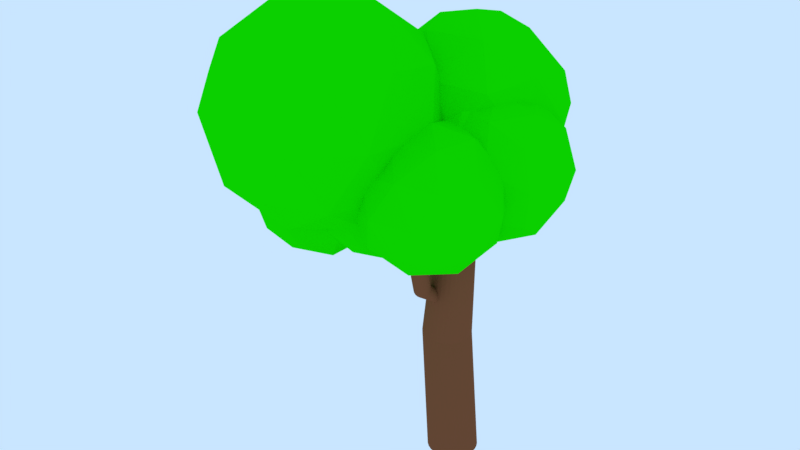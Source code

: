 # Source: three.blend  (saved by Blender 3.0.42; exported with 4.5.12 LTS)
import bpy
from mathutils import Matrix  # noqa: F401  (used for matrix-valued properties, if any)

bpy.ops.wm.read_factory_settings(use_empty=True)
scene = bpy.context.scene
scene.name = 'Scene'

# ---- collections
col_collection_1 = bpy.data.collections.new('Collection 1'); scene.collection.children.link(col_collection_1)

# ---- materials (node trees are filled in below, after node groups)
mat_folhas = bpy.data.materials.new('folhas')
mat_folhas.alpha_threshold = 0.0
mat_folhas.use_transparent_shadow = False
mat_folhas.diffuse_color = (0.005719, 0.8, 0.0, 1.0)
mat_folhas.roughness = 0.5
mat_folhas.specular_intensity = 0.01969
mat_trunk = bpy.data.materials.new('trunk')
mat_trunk.alpha_threshold = 0.0
mat_trunk.use_transparent_shadow = False
mat_trunk.diffuse_color = (0.2079, 0.07658, 0.0343, 1.0)
mat_trunk.roughness = 0.5
mat_trunk.specular_intensity = 0.02756

# ---- material node trees

# ---- world
world_world = bpy.data.worlds.new('World'); scene.world = world_world
world_world.color = (0.5853, 0.7879, 1.0)
world_world.use_sun_shadow = False
world_world.sun_shadow_jitter_overblur = 0.0

# ---- meshes
me_circle = bpy.data.meshes.new('Circle')
me_circle.from_pydata([(-9.03e-08, 0.2551, 0.0), (-0.04976, 0.2502, 0.0), (-0.09762, 0.2357, 0.0), (-0.1417, 0.2121, 0.0), (-0.1804, 0.1804, 0.0), (-0.2121, 0.1417, 0.0), (-0.2357, 0.09762, 0.0), (-0.2502, 0.04976, 0.0), (-0.2551, 2.355e-07, 0.0), (-0.2502, -0.04976, 0.0), (-0.2357, -0.09762, 0.0), (-0.2121, -0.1417, 0.0), (-0.1804, -0.1804, 0.0), (-0.1417, -0.2121, 0.0), (-0.09762, -0.2357, 0.0), (-0.04976, -0.2502, 0.0), (-7.179e-09, -0.2551, 0.0), (0.04976, -0.2502, 0.0), (0.09762, -0.2357, 0.0), (0.1417, -0.2121, 0.0), (0.1804, -0.1804, 0.0), (0.2121, -0.1417, 0.0), (0.2357, -0.09762, 0.0), (0.2502, -0.04976, 0.0), (0.2551, 4.625e-07, 0.0), (0.2502, 0.04976, 0.0), (0.2357, 0.09762, 0.0), (0.2121, 0.1417, 0.0), (0.1804, 0.1804, 0.0), (0.1417, 0.2121, 0.0), (0.09762, 0.2357, 0.0), (0.04976, 0.2502, 0.0), (-9.671e-08, 0.1839, 2.797), (-0.03588, 0.1804, 2.797), (-0.07038, 0.1699, 2.797), (-0.1022, 0.1529, 2.797), (-0.13, 0.13, 2.797), (-0.1529, 0.1022, 2.797), (-0.1699, 0.07038, 2.797), (-0.1804, 0.03588, 2.797), (-0.1839, 2.515e-07, 2.797), (-0.1804, -0.03588, 2.797), (-0.1699, -0.07038, 2.797), (-0.1529, -0.1022, 2.797), (-0.13, -0.13, 2.797), (-0.1022, -0.1529, 2.797), (-0.07038, -0.1699, 2.797), (-0.03588, -0.1804, 2.797), (-3.678e-08, -0.1839, 2.797), (0.03588, -0.1804, 2.797), (0.07038, -0.1699, 2.797), (0.1022, -0.1529, 2.797), (0.13, -0.13, 2.797), (0.1529, -0.1022, 2.797), (0.1699, -0.07038, 2.797), (0.1804, -0.03588, 2.797), (0.1839, 4.152e-07, 2.797), (0.1804, 0.03588, 2.797), (0.1699, 0.07038, 2.797), (0.1529, 0.1022, 2.797), (0.13, 0.13, 2.797), (0.1022, 0.1529, 2.797), (0.07038, 0.1699, 2.797), (0.03588, 0.1804, 2.797), (-0.3604, -0.06474, 1.265), (-0.3297, -0.1022, 1.265), (0.08705, 0.1206, 1.265), (0.073, 0.1669, 1.265), (-0.2923, -0.1329, 1.265), (0.05018, 0.2096, 1.265), (-0.2496, -0.1557, 1.265), (-0.1551, 0.3193, 1.265), (-0.2033, 0.3146, 1.265), (0.01948, 0.247, 1.265), (-0.2033, -0.1697, 1.265), (-0.2496, 0.3006, 1.265), (-0.01794, 0.2777, 1.265), (-0.1551, -0.1745, 1.265), (-0.2923, 0.2777, 1.265), (-0.06063, 0.3006, 1.265), (-0.1069, -0.1697, 1.265), (-0.3297, 0.247, 1.265), (-0.1069, 0.3146, 1.265), (-0.06062, -0.1557, 1.265), (-0.3604, 0.2096, 1.265), (-0.01794, -0.1329, 1.265), (-0.3832, 0.1669, 1.265), (0.01948, -0.1022, 1.265), (-0.3973, 0.1206, 1.265), (0.05018, -0.06474, 1.265), (-0.402, 0.07244, 1.265), (0.073, -0.02205, 1.265), (-0.3973, 0.02427, 1.265), (0.08705, 0.02427, 1.265), (-0.3832, -0.02205, 1.265), (0.0918, 0.07244, 1.265), (-0.1619, 0.08134, 1.574), (-0.1544, 0.07328, 1.578), (-0.05351, 0.1213, 1.553), (-0.05691, 0.1313, 1.548), (-0.1454, 0.06666, 1.581), (-0.06244, 0.1405, 1.543), (-0.135, 0.06174, 1.584), (-0.1122, 0.1641, 1.531), (-0.1238, 0.1631, 1.532), (-0.06987, 0.1485, 1.539), (-0.1238, 0.05871, 1.585), (-0.135, 0.1601, 1.533), (-0.07894, 0.1552, 1.536), (-0.1122, 0.05769, 1.586), (-0.1454, 0.1552, 1.536), (-0.08927, 0.1601, 1.533), (-0.1005, 0.05871, 1.585), (-0.1544, 0.1485, 1.539), (-0.1005, 0.1631, 1.532), (-0.08927, 0.06174, 1.584), (-0.1619, 0.1405, 1.543), (-0.07894, 0.06666, 1.581), (-0.1674, 0.1313, 1.548), (-0.06987, 0.07328, 1.578), (-0.1708, 0.1213, 1.553), (-0.06244, 0.08134, 1.574), (-0.1719, 0.1109, 1.559), (-0.05691, 0.09054, 1.569), (-0.1708, 0.1005, 1.564), (-0.05351, 0.1005, 1.564), (-0.1674, 0.09054, 1.569), (-0.05236, 0.1109, 1.559), (-0.6921, 0.4159, 1.888), (-0.6832, 0.4063, 1.893), (-0.5624, 0.4637, 1.863), (-0.5665, 0.4757, 1.857), (-0.6724, 0.3983, 1.897), (-0.5731, 0.4867, 1.852), (-0.66, 0.3925, 1.9), (-0.6326, 0.515, 1.837), (-0.6466, 0.5138, 1.838), (-0.582, 0.4964, 1.847), (-0.6466, 0.3888, 1.902), (-0.66, 0.5102, 1.84), (-0.5928, 0.5043, 1.843), (-0.6326, 0.3876, 1.902), (-0.6724, 0.5043, 1.843), (-0.6052, 0.5102, 1.84), (-0.6186, 0.3888, 1.902), (-0.6832, 0.4964, 1.847), (-0.6186, 0.5138, 1.838), (-0.6052, 0.3925, 1.9), (-0.6921, 0.4867, 1.852), (-0.5928, 0.3983, 1.897), (-0.6988, 0.4757, 1.857), (-0.582, 0.4063, 1.893), (-0.7028, 0.4637, 1.863), (-0.5731, 0.4159, 1.888), (-0.7042, 0.4513, 1.87), (-0.5665, 0.4269, 1.882), (-0.7028, 0.4389, 1.876), (-0.5624, 0.4389, 1.876), (-0.6988, 0.4269, 1.882), (-0.561, 0.4513, 1.87), (-0.9004, 0.3183, 2.648), (-0.8898, 0.3068, 2.654), (-0.7451, 0.3756, 2.618), (-0.75, 0.3899, 2.611), (-0.8768, 0.2973, 2.658), (-0.7579, 0.4031, 2.604), (-0.862, 0.2902, 2.662), (-0.8292, 0.437, 2.587), (-0.8459, 0.4355, 2.588), (-0.7686, 0.4146, 2.598), (-0.8459, 0.2859, 2.664), (-0.862, 0.4312, 2.59), (-0.7816, 0.4241, 2.593), (-0.8292, 0.2844, 2.665), (-0.8768, 0.4241, 2.593), (-0.7964, 0.4312, 2.59), (-0.8125, 0.2859, 2.664), (-0.8898, 0.4146, 2.598), (-0.8125, 0.4355, 2.588), (-0.7964, 0.2902, 2.662), (-0.9004, 0.4031, 2.604), (-0.7816, 0.2973, 2.658), (-0.9084, 0.3899, 2.611), (-0.7686, 0.3068, 2.654), (-0.9132, 0.3756, 2.618), (-0.7579, 0.3183, 2.648), (-0.9149, 0.3607, 2.626), (-0.75, 0.3315, 2.641), (-0.9132, 0.3458, 2.634), (-0.7451, 0.3458, 2.634), (-0.9084, 0.3315, 2.641), (-0.7435, 0.3607, 2.626), (-0.1295, 0.07815, 1.544), (-0.1228, 0.07733, 1.54), (-0.08372, 0.1383, 1.564), (-0.08882, 0.1416, 1.569), (-0.1158, 0.0778, 1.537), (-0.09482, 0.1437, 1.573), (-0.1085, 0.07954, 1.534), (-0.1295, 0.1353, 1.585), (-0.1355, 0.1303, 1.584), (-0.1015, 0.1445, 1.577), (-0.1015, 0.08249, 1.533), (-0.1406, 0.1246, 1.583), (-0.1086, 0.144, 1.58), (-0.0948, 0.08653, 1.532), (-0.1446, 0.1183, 1.58), (-0.1158, 0.1423, 1.583), (-0.0888, 0.09151, 1.533), (-0.1474, 0.1118, 1.577), (-0.1228, 0.1393, 1.584), (-0.0837, 0.09723, 1.534), (-0.1488, 0.1052, 1.573), (-0.07969, 0.1035, 1.537), (-0.1488, 0.09888, 1.569), (-0.07694, 0.11, 1.54), (-0.1474, 0.09299, 1.564), (-0.07553, 0.1166, 1.544), (-0.1446, 0.08779, 1.559), (-0.07553, 0.1229, 1.549), (-0.1406, 0.08348, 1.553), (-0.07694, 0.1288, 1.553), (-0.1355, 0.08023, 1.549), (-0.07971, 0.134, 1.559), (-0.2025, -0.3852, 1.872), (-0.1885, -0.3869, 1.863), (-0.1064, -0.2589, 1.913), (-0.1172, -0.252, 1.923), (-0.1737, -0.3859, 1.856), (-0.1297, -0.2477, 1.933), (-0.1585, -0.3823, 1.851), (-0.2026, -0.2653, 1.957), (-0.2151, -0.2757, 1.956), (-0.1437, -0.246, 1.941), (-0.1437, -0.3761, 1.848), (-0.2259, -0.2877, 1.953), (-0.1586, -0.247, 1.948), (-0.1297, -0.3676, 1.847), (-0.2343, -0.3009, 1.948), (-0.1737, -0.2506, 1.953), (-0.1171, -0.3571, 1.848), (-0.24, -0.3146, 1.941), (-0.1886, -0.2568, 1.956), (-0.1064, -0.3451, 1.851), (-0.243, -0.3283, 1.933), (-0.098, -0.332, 1.856), (-0.243, -0.3417, 1.923), (-0.09221, -0.3183, 1.863), (-0.24, -0.354, 1.913), (-0.08927, -0.3045, 1.872), (-0.2342, -0.3649, 1.902), (-0.08927, -0.2912, 1.881), (-0.2258, -0.374, 1.892), (-0.09223, -0.2788, 1.892), (-0.2151, -0.3808, 1.881), (-0.09803, -0.2679, 1.902), (-0.04213, -0.6945, 2.489), (-0.02814, -0.6962, 2.481), (0.05395, -0.5682, 2.53), (0.04324, -0.5614, 2.541), (-0.01329, -0.6952, 2.474), (0.03064, -0.557, 2.55), (0.001854, -0.6916, 2.469), (-0.04217, -0.5746, 2.575), (-0.05476, -0.585, 2.574), (0.01665, -0.5553, 2.559), (0.0167, -0.6854, 2.465), (-0.06546, -0.5971, 2.571), (0.001803, -0.5563, 2.566), (0.03069, -0.6769, 2.464), (-0.07387, -0.6102, 2.566), (-0.01334, -0.5599, 2.571), (0.04328, -0.6665, 2.465), (-0.07966, -0.6239, 2.559), (-0.02819, -0.5661, 2.574), (0.05398, -0.6544, 2.469), (-0.08261, -0.6377, 2.55), (0.06239, -0.6413, 2.474), (-0.0826, -0.651, 2.541), (0.06818, -0.6276, 2.481), (-0.07964, -0.6633, 2.53), (0.07112, -0.6138, 2.489), (-0.07385, -0.6743, 2.52), (0.07112, -0.6005, 2.499), (-0.06543, -0.6833, 2.509), (0.06816, -0.5882, 2.509), (-0.05472, -0.6901, 2.499), (0.06236, -0.5772, 2.52), (-0.6564, -0.2626, 2.112), (-0.1456, -0.6337, 2.502), (-0.8515, -0.8631, 2.502), (-1.288, -0.2626, 2.502), (-0.8515, 0.3378, 2.502), (-0.1456, 0.1085, 2.502), (-0.4613, -0.8631, 3.134), (-1.167, -0.6337, 3.134), (-1.167, 0.1085, 3.134), (-0.4613, 0.3378, 3.134), (-0.02502, -0.2626, 3.134), (-0.6564, -0.2626, 3.524), (-0.7711, -0.6156, 2.217), (-0.3562, -0.4808, 2.217), (-0.4708, -0.8337, 2.447), (-0.05592, -0.2626, 2.447), (-0.3562, -0.0445, 2.217), (-1.027, -0.2626, 2.217), (-1.142, -0.6156, 2.447), (-0.7711, 0.09031, 2.217), (-1.142, 0.09031, 2.447), (-0.4708, 0.3084, 2.447), (0.01496, -0.4808, 2.818), (0.01496, -0.0445, 2.818), (-0.6564, -0.9685, 2.818), (-0.2415, -0.8337, 2.818), (-1.328, -0.4808, 2.818), (-1.071, -0.8337, 2.818), (-1.071, 0.3084, 2.818), (-1.328, -0.0445, 2.818), (-0.2415, 0.3084, 2.818), (-0.6564, 0.4433, 2.818), (-0.1706, -0.6156, 3.189), (-0.8419, -0.8337, 3.189), (-1.257, -0.2626, 3.189), (-0.8419, 0.3084, 3.189), (-0.1706, 0.09031, 3.189), (-0.5417, -0.6156, 3.418), (-0.2853, -0.2626, 3.418), (-0.9566, -0.4808, 3.418), (-0.9566, -0.0445, 3.418), (-0.5417, 0.09031, 3.418), (0.03661, 0.2073, 2.412), (0.5698, 0.5454, 2.803), (0.5229, -0.1954, 2.803), (-0.1961, -0.3796, 2.803), (-0.5935, 0.2472, 2.803), (-0.1201, 0.8189, 2.803), (0.6667, 0.1674, 3.434), (0.1933, -0.4043, 3.434), (-0.4966, -0.1308, 3.434), (-0.4497, 0.61, 3.434), (0.2693, 0.7942, 3.434), (0.03661, 0.2073, 3.824), (0.3224, -0.02938, 2.518), (0.35, 0.406, 2.518), (0.6359, 0.1693, 2.747), (0.2579, 0.7655, 2.747), (-0.05551, 0.5668, 2.518), (-0.1002, -0.1377, 2.518), (0.1857, -0.3744, 2.747), (-0.3337, 0.2308, 2.518), (-0.4705, -0.1142, 2.747), (-0.4259, 0.5903, 2.747), (0.4868, 0.751, 3.118), (0.08125, 0.9118, 3.118), (0.6928, -0.05285, 3.118), (0.7204, 0.3825, 3.118), (-0.008031, -0.4972, 3.118), (0.4146, -0.3889, 3.118), (-0.6472, 0.03206, 3.118), (-0.4136, -0.3364, 3.118), (-0.3414, 0.8035, 3.118), (-0.6196, 0.4674, 3.118), (0.5437, 0.5288, 3.489), (0.4991, -0.1757, 3.489), (-0.1847, -0.3509, 3.489), (-0.5626, 0.2453, 3.489), (-0.1125, 0.789, 3.489), (0.407, 0.1838, 3.719), (0.1734, 0.5523, 3.719), (0.1287, -0.1522, 3.719), (-0.2768, 0.008589, 3.719), (-0.2492, 0.444, 3.719), (-0.3041, 0.6061, 2.515), (0.09133, 1.344, 3.033), (0.5194, 0.458, 3.033), (-0.1905, -0.2228, 3.033), (-1.057, 0.242, 3.033), (-0.8832, 1.21, 3.033), (0.4492, 0.9703, 3.869), (0.275, 0.002228, 3.869), (-0.6995, -0.1312, 3.869), (-1.123, 0.7288, 3.919), (-0.4176, 1.435, 3.869), (-0.3041, 0.6061, 4.386), (0.1799, 0.519, 2.655), (-0.07167, 1.04, 2.655), (0.4124, 0.9525, 2.959), (-0.412, 1.395, 2.959), (-0.6445, 0.9611, 2.655), (-0.2373, 0.1189, 2.655), (0.2467, 0.03179, 2.959), (-0.5056, 0.4867, 3.571), (-0.6801, -0.09514, 2.959), (-1.087, 0.7471, 2.959), (-0.1384, 1.527, 3.451), (-0.7112, 1.448, 3.451), (0.6227, 0.7331, 3.451), (0.3711, 1.254, 3.451), (0.103, -0.2361, 3.451), (0.5203, 0.1641, 3.451), (-0.9793, -0.04131, 3.451), (-0.4698, -0.3145, 3.451), (-1.128, 1.048, 3.451), (-1.231, 0.4792, 3.451), (-0.001225, 1.21, 3.947), (0.4791, 0.4652, 3.943), (-0.1961, -0.1822, 3.943), (-1.021, 0.2598, 3.943), (-0.8548, 1.181, 3.943), (0.1387, 0.8202, 4.247), (-0.3708, 1.093, 4.247), (0.0363, 0.2512, 4.247), (-0.5365, 0.1727, 4.247), (-0.7881, 0.6933, 4.247), (-1.216, 0.1782, 2.245), (-0.6832, 0.5163, 2.635), (-0.7302, -0.2244, 2.635), (-1.449, -0.4087, 2.635), (-1.847, 0.2182, 2.635), (-1.373, 0.7898, 2.635), (-0.5863, 0.1383, 3.266), (-1.06, -0.4334, 3.266), (-1.75, -0.1598, 3.266), (-1.703, 0.5809, 3.266), (-0.9838, 0.7652, 3.266), (-1.216, 0.1782, 3.656), (-0.9306, -0.05844, 2.35), (-0.903, 0.3769, 2.35), (-0.6172, 0.1403, 2.579), (-0.9952, 0.7364, 2.579), (-1.309, 0.5377, 2.35), (-1.353, -0.1667, 2.35), (-1.067, -0.4034, 2.579), (-1.587, 0.2017, 2.35), (-1.724, -0.1433, 2.579), (-1.679, 0.5612, 2.579), (-0.7663, 0.7219, 2.95), (-1.172, 0.8827, 2.95), (-0.5602, -0.08191, 2.95), (-0.5327, 0.3535, 2.95), (-1.261, -0.5262, 2.95), (-0.8385, -0.4179, 2.95), (-1.9, 0.002995, 2.95), (-1.667, -0.3655, 2.95), (-1.594, 0.7744, 2.95), (-1.873, 0.4384, 2.95), (-0.7093, 0.4998, 3.322), (-0.754, -0.2047, 3.322), (-1.438, -0.38, 3.322), (-1.816, 0.2162, 3.322), (-1.366, 0.7599, 3.322), (-0.8461, 0.1548, 3.551), (-1.08, 0.5232, 3.551), (-1.124, -0.1813, 3.551), (-1.53, -0.02047, 3.551), (-1.502, 0.4149, 3.551), (0.07523, 0.3377, 2.275), (0.3933, 0.1066, 2.518), (-0.04627, -0.0362, 2.518), (-0.3179, 0.3377, 2.518), (-0.04627, 0.7117, 2.518), (0.3933, 0.5688, 2.518), (0.1967, -0.0362, 2.911), (-0.2429, 0.1066, 2.911), (-0.2429, 0.5688, 2.911), (0.1967, 0.7117, 2.911), (0.4684, 0.3377, 2.911), (0.07523, 0.3377, 3.154), (0.003815, 0.1179, 2.341), (0.2622, 0.2019, 2.341), (0.1908, -0.0179, 2.483), (0.4492, 0.3377, 2.483), (0.2622, 0.4736, 2.341), (-0.1559, 0.3377, 2.341), (-0.2273, 0.1179, 2.483), (0.003815, 0.5575, 2.341), (-0.2273, 0.5575, 2.483), (0.1908, 0.6934, 2.483), (0.4933, 0.2019, 2.714), (0.4933, 0.4736, 2.714), (0.07523, -0.1018, 2.714), (0.3336, -0.0179, 2.714), (-0.3428, 0.2019, 2.714), (-0.1832, -0.0179, 2.714), (-0.1832, 0.6934, 2.714), (-0.3428, 0.4736, 2.714), (0.3336, 0.6934, 2.714), (0.07523, 0.7773, 2.714), (0.3777, 0.1179, 2.946), (-0.04032, -0.0179, 2.946), (-0.2987, 0.3377, 2.946), (-0.04032, 0.6934, 2.946), (0.3777, 0.5575, 2.946), (0.1466, 0.1179, 3.088), (0.3063, 0.3377, 3.088), (-0.1117, 0.2019, 3.088), (-0.1117, 0.4736, 3.088), (0.1466, 0.5575, 3.088), (-1.025, -0.6781, 2.487), (-0.5468, 0.2133, 3.112), (-0.02937, -0.8572, 3.112), (-0.8876, -1.68, 3.112), (-1.935, -1.118, 3.112), (-1.725, 0.05198, 3.112), (-0.1142, -0.2379, 4.123), (-0.3248, -1.408, 4.123), (-1.503, -1.569, 4.123), (-2.02, -0.4989, 4.123), (-1.162, 0.324, 4.123), (-1.025, -0.6781, 4.748), (-0.4397, -0.7834, 2.655), (-0.7439, -0.1541, 2.655), (-0.1588, -0.2594, 3.023), (-1.155, 0.275, 3.023), (-1.436, -0.249, 2.655), (-0.9442, -1.267, 2.655), (-0.3591, -1.372, 3.023), (-1.56, -0.9368, 2.655), (-1.479, -1.526, 3.023), (-1.972, -0.5077, 3.023), (-0.8246, 0.4349, 3.617), (-1.517, 0.3401, 3.617), (0.09555, -0.5246, 3.617), (-0.2086, 0.1046, 3.617), (-0.5327, -1.696, 3.617), (-0.02824, -1.212, 3.617), (-1.841, -1.461, 3.617), (-1.225, -1.791, 3.617), (-2.021, -0.1437, 3.617), (-2.145, -0.8315, 3.617), (-0.5702, 0.1697, 4.212), (-0.0781, -0.8485, 4.212), (-0.8943, -1.631, 4.212), (-1.891, -1.097, 4.212), (-1.691, 0.01625, 4.212), (-0.4896, -0.4193, 4.579), (-1.106, -0.08905, 4.579), (-0.6134, -1.107, 4.579), (-1.306, -1.202, 4.579), (-1.61, -0.5728, 4.579), (-1.343, -0.3886, 1.979), (-0.8319, -0.7597, 2.369), (-1.538, -0.989, 2.369), (-1.974, -0.3886, 2.369), (-1.538, 0.2119, 2.369), (-0.8319, -0.01747, 2.369), (-1.148, -0.989, 3.001), (-1.854, -0.7597, 3.001), (-1.854, -0.01747, 3.001), (-1.148, 0.2119, 3.001), (-0.7114, -0.3886, 3.001), (-1.343, -0.3886, 3.391), (-1.457, -0.7415, 2.085), (-1.042, -0.6067, 2.085), (-1.157, -0.9596, 2.314), (-0.7423, -0.3886, 2.314), (-1.042, -0.1704, 2.085), (-1.714, -0.3886, 2.085), (-1.829, -0.7415, 2.314), (-1.457, -0.03563, 2.085), (-1.829, -0.03563, 2.314), (-1.157, 0.1825, 2.314), (-0.6714, -0.6067, 2.685), (-0.6714, -0.1704, 2.685), (-1.343, -1.094, 2.685), (-0.9278, -0.9597, 2.685), (-2.014, -0.6067, 2.685), (-1.758, -0.9597, 2.685), (-1.758, 0.1825, 2.685), (-2.014, -0.1704, 2.685), (-0.9278, 0.1825, 2.685), (-1.343, 0.3173, 2.685), (-0.8569, -0.7415, 3.056), (-1.528, -0.9596, 3.056), (-1.943, -0.3886, 3.056), (-1.528, 0.1825, 3.056), (-0.8569, -0.03563, 3.056), (-1.228, -0.7415, 3.286), (-0.9716, -0.3886, 3.286), (-1.643, -0.6067, 3.286), (-1.643, -0.1704, 3.286), (-1.228, -0.03563, 3.286), (0.08227, -0.5224, 2.309), (0.3806, 0.03404, 2.699), (0.7037, -0.6342, 2.699), (0.1679, -1.148, 2.699), (-0.4862, -0.7971, 2.699), (-0.3547, -0.06666, 2.699), (0.6507, -0.2476, 3.33), (0.5192, -0.9781, 3.33), (-0.2161, -1.079, 3.33), (-0.5391, -0.4106, 3.33), (-0.003398, 0.1032, 3.33), (0.08227, -0.5224, 3.721), (0.4475, -0.5881, 2.414), (0.2576, -0.1953, 2.414), (0.6229, -0.261, 2.644), (0.0007945, 0.07254, 2.644), (-0.1746, -0.2545, 2.414), (0.1326, -0.89, 2.414), (0.4979, -0.9558, 2.644), (-0.2518, -0.6839, 2.414), (-0.2015, -1.052, 2.644), (-0.5087, -0.416, 2.644), (0.2073, 0.1724, 3.015), (-0.2249, 0.1132, 3.015), (0.7816, -0.4266, 3.015), (0.5918, -0.03381, 3.015), (0.3895, -1.158, 3.015), (0.7044, -0.856, 3.015), (-0.4272, -1.011, 3.015), (-0.04275, -1.217, 3.015), (-0.5398, -0.1888, 3.015), (-0.6171, -0.6182, 3.015), (0.366, 0.006809, 3.386), (0.6732, -0.6287, 3.386), (0.1637, -1.117, 3.386), (-0.4583, -0.7837, 3.386), (-0.3333, -0.08897, 3.386), (0.4164, -0.3609, 3.615), (0.03191, -0.1547, 3.615), (0.3391, -0.7902, 3.615), (-0.09311, -0.8494, 3.615), (-0.283, -0.4566, 3.615), (0.2727, -0.4986, 3.121), (0.8059, -0.1098, 2.782), (0.759, -0.1067, 3.522), (0.04002, -0.1059, 3.707), (-0.3574, -0.1086, 3.08), (0.116, -0.111, 2.508), (0.9028, 0.5232, 3.157), (0.4294, 0.5256, 3.729), (-0.2605, 0.5244, 3.455), (-0.2136, 0.5213, 2.714), (0.5054, 0.5205, 2.53), (0.2727, 0.9132, 3.115), (0.5585, -0.3922, 3.358), (0.5861, -0.394, 2.922), (0.872, -0.1636, 3.158), (0.494, -0.1662, 2.562), (0.1806, -0.3947, 2.761), (0.1359, -0.3917, 3.466), (0.4218, -0.1613, 3.702), (-0.09765, -0.3933, 3.097), (-0.2344, -0.1624, 3.441), (-0.1898, -0.1654, 2.737), (0.7229, 0.205, 2.575), (0.3174, 0.2043, 2.414), (0.8201, 0.1879, 3.473), (0.9565, 0.2066, 2.943), (0.2281, 0.2103, 3.823), (0.6507, 0.2098, 3.714), (-0.4111, 0.208, 3.294), (-0.1775, 0.2096, 3.662), (-0.1053, 0.2048, 2.522), (-0.3835, 0.2062, 2.858), (0.7798, 0.577, 2.795), (0.7352, 0.58, 3.5), (0.05141, 0.5808, 3.675), (-0.3266, 0.5782, 3.079), (0.1236, 0.5759, 2.535), (0.6431, 0.8079, 3.139), (0.4095, 0.8063, 2.771), (0.3648, 0.8093, 3.475), (-0.04071, 0.8086, 3.314), (-0.01313, 0.8068, 2.879), (-0.9803, -0.5276, 2.953), (-0.4471, -0.1389, 2.614), (-0.4941, -0.1357, 3.354), (-1.213, -0.135, 3.539), (-1.61, -0.1376, 2.912), (-1.137, -0.14, 2.34), (-0.3503, 0.4941, 2.989), (-0.8236, 0.4965, 3.561), (-1.514, 0.4954, 3.287), (-1.467, 0.4922, 2.546), (-0.7477, 0.4914, 2.362), (-0.9803, 0.8841, 2.947), (-0.6945, -0.4212, 3.19), (-0.6669, -0.4231, 2.754), (-0.3811, -0.1927, 2.99), (-0.7591, -0.1952, 2.394), (-1.072, -0.4237, 2.593), (-1.117, -0.4208, 3.298), (-0.8313, -0.1904, 3.534), (-1.351, -0.4223, 2.929), (-1.487, -0.1915, 3.274), (-1.443, -0.1945, 2.569), (-0.5302, 0.1759, 2.407), (-0.9357, 0.1753, 2.246), (-0.3241, 0.1793, 3.211), (-0.2966, 0.1775, 2.775), (-1.025, 0.1812, 3.655), (-0.6024, 0.1808, 3.547), (-1.664, 0.179, 3.126), (-1.431, 0.1805, 3.494), (-1.358, 0.1757, 2.354), (-1.637, 0.1771, 2.69), (-0.4732, 0.548, 2.627), (-0.5179, 0.551, 3.332), (-1.202, 0.5517, 3.507), (-1.58, 0.5492, 2.911), (-1.129, 0.5469, 2.367), (-0.61, 0.7788, 2.971), (-0.8436, 0.7772, 2.603), (-0.8882, 0.7802, 3.307), (-1.294, 0.7795, 3.147), (-1.266, 0.7777, 2.711)], [], [(65, 64, 43, 44), (67, 66, 57, 58), (68, 65, 44, 45), (69, 67, 58, 59), (70, 68, 45, 46), (72, 71, 32, 33), (73, 69, 59, 60), (74, 70, 46, 47), (75, 72, 33, 34), (76, 73, 60, 61), (77, 74, 47, 48), (78, 75, 34, 35), (79, 76, 61, 62), (80, 77, 48, 49), (81, 78, 35, 36), (82, 79, 62, 63), (83, 80, 49, 50), (84, 81, 36, 37), (71, 82, 63, 32), (85, 83, 50, 51), (86, 84, 37, 38), (87, 85, 51, 52), (88, 86, 38, 39), (89, 87, 52, 53), (90, 88, 39, 40), (91, 89, 53, 54), (92, 90, 40, 41), (93, 91, 54, 55), (94, 92, 41, 42), (95, 93, 55, 56), (64, 94, 42, 43), (66, 95, 56, 57), (25, 24, 95, 66), (11, 10, 94, 64), (24, 23, 93, 95), (10, 9, 92, 94), (23, 22, 91, 93), (9, 8, 90, 92), (22, 21, 89, 91), (8, 7, 88, 90), (21, 20, 87, 89), (7, 6, 86, 88), (20, 19, 85, 87), (6, 5, 84, 86), (19, 18, 83, 85), (0, 31, 82, 71), (5, 4, 81, 84), (18, 17, 80, 83), (31, 30, 79, 82), (4, 3, 78, 81), (17, 16, 77, 80), (30, 29, 76, 79), (3, 2, 75, 78), (16, 15, 74, 77), (29, 28, 73, 76), (2, 1, 72, 75), (15, 14, 70, 74), (28, 27, 69, 73), (1, 0, 71, 72), (14, 13, 68, 70), (27, 26, 67, 69), (13, 12, 65, 68), (26, 25, 66, 67), (12, 11, 64, 65), (120, 122, 154, 152), (106, 109, 141, 138), (119, 121, 153, 151), (105, 108, 140, 137), (118, 120, 152, 150), (104, 107, 139, 136), (117, 119, 151, 149), (102, 106, 138, 134), (116, 118, 150, 148), (101, 105, 137, 133), (115, 117, 149, 147), (103, 104, 136, 135), (114, 103, 135, 146), (127, 98, 130, 159), (100, 102, 134, 132), (113, 116, 148, 145), (126, 96, 128, 158), (99, 101, 133, 131), (112, 115, 147, 144), (125, 127, 159, 157), (97, 100, 132, 129), (111, 114, 146, 143), (124, 126, 158, 156), (98, 99, 131, 130), (110, 113, 145, 142), (123, 125, 157, 155), (96, 97, 129, 128), (109, 112, 144, 141), (122, 124, 156, 154), (108, 111, 143, 140), (121, 123, 155, 153), (107, 110, 142, 139), (144, 147, 179, 176), (157, 159, 191, 189), (129, 132, 164, 161), (143, 146, 178, 175), (156, 158, 190, 188), (130, 131, 163, 162), (142, 145, 177, 174), (155, 157, 189, 187), (128, 129, 161, 160), (141, 144, 176, 173), (154, 156, 188, 186), (140, 143, 175, 172), (153, 155, 187, 185), (139, 142, 174, 171), (152, 154, 186, 184), (138, 141, 173, 170), (151, 153, 185, 183), (137, 140, 172, 169), (150, 152, 184, 182), (136, 139, 171, 168), (149, 151, 183, 181), (134, 138, 170, 166), (148, 150, 182, 180), (133, 137, 169, 165), (147, 149, 181, 179), (135, 136, 168, 167), (146, 135, 167, 178), (159, 130, 162, 191), (132, 134, 166, 164), (145, 148, 180, 177), (158, 128, 160, 190), (131, 133, 165, 163), (207, 210, 242, 239), (220, 222, 254, 252), (194, 195, 227, 226), (206, 209, 241, 238), (219, 221, 253, 251), (192, 193, 225, 224), (205, 208, 240, 237), (218, 220, 252, 250), (204, 207, 239, 236), (217, 219, 251, 249), (203, 206, 238, 235), (216, 218, 250, 248), (202, 205, 237, 234), (215, 217, 249, 247), (201, 204, 236, 233), (214, 216, 248, 246), (200, 203, 235, 232), (213, 215, 247, 245), (198, 202, 234, 230), (212, 214, 246, 244), (197, 201, 233, 229), (211, 213, 245, 243), (199, 200, 232, 231), (210, 199, 231, 242), (223, 194, 226, 255), (196, 198, 230, 228), (209, 212, 244, 241), (222, 192, 224, 254), (195, 197, 229, 227), (208, 211, 243, 240), (221, 223, 255, 253), (193, 196, 228, 225), (230, 234, 266, 262), (244, 246, 278, 276), (229, 233, 265, 261), (243, 245, 277, 275), (231, 232, 264, 263), (242, 231, 263, 274), (255, 226, 258, 287), (228, 230, 262, 260), (241, 244, 276, 273), (254, 224, 256, 286), (227, 229, 261, 259), (240, 243, 275, 272), (253, 255, 287, 285), (225, 228, 260, 257), (239, 242, 274, 271), (252, 254, 286, 284), (226, 227, 259, 258), (238, 241, 273, 270), (251, 253, 285, 283), (224, 225, 257, 256), (237, 240, 272, 269), (250, 252, 284, 282), (236, 239, 271, 268), (249, 251, 283, 281), (235, 238, 270, 267), (248, 250, 282, 280), (234, 237, 269, 266), (247, 249, 281, 279), (233, 236, 268, 265), (246, 248, 280, 278), (232, 235, 267, 264), (245, 247, 279, 277), (288, 301, 300), (289, 301, 303), (288, 300, 305), (288, 305, 307), (288, 307, 304), (289, 303, 310), (290, 302, 312), (291, 306, 314), (292, 308, 316), (293, 309, 318), (289, 310, 313), (290, 312, 315), (291, 314, 317), (292, 316, 319), (293, 318, 311), (294, 320, 325), (295, 321, 327), (296, 322, 328), (297, 323, 329), (298, 324, 326), (326, 329, 299), (326, 324, 329), (324, 297, 329), (329, 328, 299), (329, 323, 328), (323, 296, 328), (328, 327, 299), (328, 322, 327), (322, 295, 327), (327, 325, 299), (327, 321, 325), (321, 294, 325), (325, 326, 299), (325, 320, 326), (320, 298, 326), (311, 324, 298), (311, 318, 324), (318, 297, 324), (319, 323, 297), (319, 316, 323), (316, 296, 323), (317, 322, 296), (317, 314, 322), (314, 295, 322), (315, 321, 295), (315, 312, 321), (312, 294, 321), (313, 320, 294), (313, 310, 320), (310, 298, 320), (318, 319, 297), (318, 309, 319), (309, 292, 319), (316, 317, 296), (316, 308, 317), (308, 291, 317), (314, 315, 295), (314, 306, 315), (306, 290, 315), (312, 313, 294), (312, 302, 313), (302, 289, 313), (310, 311, 298), (310, 303, 311), (303, 293, 311), (304, 309, 293), (304, 307, 309), (307, 292, 309), (307, 308, 292), (307, 305, 308), (305, 291, 308), (305, 306, 291), (305, 300, 306), (300, 290, 306), (303, 304, 293), (303, 301, 304), (301, 288, 304), (300, 302, 290), (300, 301, 302), (301, 289, 302), (330, 342, 343), (331, 345, 343), (330, 347, 342), (330, 349, 347), (330, 346, 349), (331, 352, 345), (332, 354, 344), (333, 356, 348), (334, 358, 350), (335, 360, 351), (331, 355, 352), (332, 357, 354), (333, 359, 356), (334, 361, 358), (335, 353, 360), (336, 367, 362), (337, 369, 363), (338, 370, 364), (339, 371, 365), (340, 368, 366), (368, 341, 371), (368, 371, 366), (366, 371, 339), (371, 341, 370), (371, 370, 365), (365, 370, 338), (370, 341, 369), (370, 369, 364), (364, 369, 337), (369, 341, 367), (369, 367, 363), (363, 367, 336), (367, 341, 368), (367, 368, 362), (362, 368, 340), (353, 340, 366), (353, 366, 360), (360, 366, 339), (361, 339, 365), (361, 365, 358), (358, 365, 338), (359, 338, 364), (359, 364, 356), (356, 364, 337), (357, 337, 363), (357, 363, 354), (354, 363, 336), (355, 336, 362), (355, 362, 352), (352, 362, 340), (360, 339, 361), (360, 361, 351), (351, 361, 334), (358, 338, 359), (358, 359, 350), (350, 359, 333), (356, 337, 357), (356, 357, 348), (348, 357, 332), (354, 336, 355), (354, 355, 344), (344, 355, 331), (352, 340, 353), (352, 353, 345), (345, 353, 335), (346, 335, 351), (346, 351, 349), (349, 351, 334), (349, 334, 350), (349, 350, 347), (347, 350, 333), (347, 333, 348), (347, 348, 342), (342, 348, 332), (345, 335, 346), (345, 346, 343), (343, 346, 330), (342, 332, 344), (342, 344, 343), (343, 344, 331), (372, 385, 384), (373, 385, 387), (372, 384, 389), (372, 389, 391), (372, 391, 388), (373, 387, 394), (374, 386, 396), (375, 390, 398), (376, 392, 400), (377, 393, 402), (373, 394, 397), (374, 396, 399), (375, 398, 401), (376, 400, 403), (377, 402, 395), (378, 404, 409), (379, 405, 411), (380, 406, 412), (381, 407, 413), (382, 408, 410), (410, 413, 383), (410, 408, 413), (408, 381, 413), (413, 412, 383), (413, 407, 412), (407, 380, 412), (412, 411, 383), (412, 406, 411), (406, 379, 411), (411, 409, 383), (411, 405, 409), (405, 378, 409), (409, 410, 383), (409, 404, 410), (404, 382, 410), (395, 408, 382), (395, 402, 408), (402, 381, 408), (403, 407, 381), (403, 400, 407), (400, 380, 407), (401, 406, 380), (401, 398, 406), (398, 379, 406), (399, 405, 379), (399, 396, 405), (396, 378, 405), (397, 404, 378), (397, 394, 404), (394, 382, 404), (402, 403, 381), (402, 393, 403), (393, 376, 403), (400, 401, 380), (400, 392, 401), (392, 375, 401), (398, 399, 379), (398, 390, 399), (390, 374, 399), (396, 397, 378), (396, 386, 397), (386, 373, 397), (394, 395, 382), (394, 387, 395), (387, 377, 395), (388, 393, 377), (388, 391, 393), (391, 376, 393), (391, 392, 376), (391, 389, 392), (389, 375, 392), (389, 390, 375), (389, 384, 390), (384, 374, 390), (387, 388, 377), (387, 385, 388), (385, 372, 388), (384, 386, 374), (384, 385, 386), (385, 373, 386), (414, 426, 427), (415, 429, 427), (414, 431, 426), (414, 433, 431), (414, 430, 433), (415, 436, 429), (416, 438, 428), (417, 440, 432), (418, 442, 434), (419, 444, 435), (415, 439, 436), (416, 441, 438), (417, 443, 440), (418, 445, 442), (419, 437, 444), (420, 451, 446), (421, 453, 447), (422, 454, 448), (423, 455, 449), (424, 452, 450), (452, 425, 455), (452, 455, 450), (450, 455, 423), (455, 425, 454), (455, 454, 449), (449, 454, 422), (454, 425, 453), (454, 453, 448), (448, 453, 421), (453, 425, 451), (453, 451, 447), (447, 451, 420), (451, 425, 452), (451, 452, 446), (446, 452, 424), (437, 424, 450), (437, 450, 444), (444, 450, 423), (445, 423, 449), (445, 449, 442), (442, 449, 422), (443, 422, 448), (443, 448, 440), (440, 448, 421), (441, 421, 447), (441, 447, 438), (438, 447, 420), (439, 420, 446), (439, 446, 436), (436, 446, 424), (444, 423, 445), (444, 445, 435), (435, 445, 418), (442, 422, 443), (442, 443, 434), (434, 443, 417), (440, 421, 441), (440, 441, 432), (432, 441, 416), (438, 420, 439), (438, 439, 428), (428, 439, 415), (436, 424, 437), (436, 437, 429), (429, 437, 419), (430, 419, 435), (430, 435, 433), (433, 435, 418), (433, 418, 434), (433, 434, 431), (431, 434, 417), (431, 417, 432), (431, 432, 426), (426, 432, 416), (429, 419, 430), (429, 430, 427), (427, 430, 414), (426, 416, 428), (426, 428, 427), (427, 428, 415), (456, 469, 468), (457, 469, 471), (456, 468, 473), (456, 473, 475), (456, 475, 472), (457, 471, 478), (458, 470, 480), (459, 474, 482), (460, 476, 484), (461, 477, 486), (457, 478, 481), (458, 480, 483), (459, 482, 485), (460, 484, 487), (461, 486, 479), (462, 488, 493), (463, 489, 495), (464, 490, 496), (465, 491, 497), (466, 492, 494), (494, 497, 467), (494, 492, 497), (492, 465, 497), (497, 496, 467), (497, 491, 496), (491, 464, 496), (496, 495, 467), (496, 490, 495), (490, 463, 495), (495, 493, 467), (495, 489, 493), (489, 462, 493), (493, 494, 467), (493, 488, 494), (488, 466, 494), (479, 492, 466), (479, 486, 492), (486, 465, 492), (487, 491, 465), (487, 484, 491), (484, 464, 491), (485, 490, 464), (485, 482, 490), (482, 463, 490), (483, 489, 463), (483, 480, 489), (480, 462, 489), (481, 488, 462), (481, 478, 488), (478, 466, 488), (486, 487, 465), (486, 477, 487), (477, 460, 487), (484, 485, 464), (484, 476, 485), (476, 459, 485), (482, 483, 463), (482, 474, 483), (474, 458, 483), (480, 481, 462), (480, 470, 481), (470, 457, 481), (478, 479, 466), (478, 471, 479), (471, 461, 479), (472, 477, 461), (472, 475, 477), (475, 460, 477), (475, 476, 460), (475, 473, 476), (473, 459, 476), (473, 474, 459), (473, 468, 474), (468, 458, 474), (471, 472, 461), (471, 469, 472), (469, 456, 472), (468, 470, 458), (468, 469, 470), (469, 457, 470), (498, 511, 510), (499, 511, 513), (498, 510, 515), (498, 515, 517), (498, 517, 514), (499, 513, 520), (500, 512, 522), (501, 516, 524), (502, 518, 526), (503, 519, 528), (499, 520, 523), (500, 522, 525), (501, 524, 527), (502, 526, 529), (503, 528, 521), (504, 530, 535), (505, 531, 537), (506, 532, 538), (507, 533, 539), (508, 534, 536), (536, 539, 509), (536, 534, 539), (534, 507, 539), (539, 538, 509), (539, 533, 538), (533, 506, 538), (538, 537, 509), (538, 532, 537), (532, 505, 537), (537, 535, 509), (537, 531, 535), (531, 504, 535), (535, 536, 509), (535, 530, 536), (530, 508, 536), (521, 534, 508), (521, 528, 534), (528, 507, 534), (529, 533, 507), (529, 526, 533), (526, 506, 533), (527, 532, 506), (527, 524, 532), (524, 505, 532), (525, 531, 505), (525, 522, 531), (522, 504, 531), (523, 530, 504), (523, 520, 530), (520, 508, 530), (528, 529, 507), (528, 519, 529), (519, 502, 529), (526, 527, 506), (526, 518, 527), (518, 501, 527), (524, 525, 505), (524, 516, 525), (516, 500, 525), (522, 523, 504), (522, 512, 523), (512, 499, 523), (520, 521, 508), (520, 513, 521), (513, 503, 521), (514, 519, 503), (514, 517, 519), (517, 502, 519), (517, 518, 502), (517, 515, 518), (515, 501, 518), (515, 516, 501), (515, 510, 516), (510, 500, 516), (513, 514, 503), (513, 511, 514), (511, 498, 514), (510, 512, 500), (510, 511, 512), (511, 499, 512), (540, 553, 552), (541, 553, 555), (540, 552, 557), (540, 557, 559), (540, 559, 556), (541, 555, 562), (542, 554, 564), (543, 558, 566), (544, 560, 568), (545, 561, 570), (541, 562, 565), (542, 564, 567), (543, 566, 569), (544, 568, 571), (545, 570, 563), (546, 572, 577), (547, 573, 579), (548, 574, 580), (549, 575, 581), (550, 576, 578), (578, 581, 551), (578, 576, 581), (576, 549, 581), (581, 580, 551), (581, 575, 580), (575, 548, 580), (580, 579, 551), (580, 574, 579), (574, 547, 579), (579, 577, 551), (579, 573, 577), (573, 546, 577), (577, 578, 551), (577, 572, 578), (572, 550, 578), (563, 576, 550), (563, 570, 576), (570, 549, 576), (571, 575, 549), (571, 568, 575), (568, 548, 575), (569, 574, 548), (569, 566, 574), (566, 547, 574), (567, 573, 547), (567, 564, 573), (564, 546, 573), (565, 572, 546), (565, 562, 572), (562, 550, 572), (570, 571, 549), (570, 561, 571), (561, 544, 571), (568, 569, 548), (568, 560, 569), (560, 543, 569), (566, 567, 547), (566, 558, 567), (558, 542, 567), (564, 565, 546), (564, 554, 565), (554, 541, 565), (562, 563, 550), (562, 555, 563), (555, 545, 563), (556, 561, 545), (556, 559, 561), (559, 544, 561), (559, 560, 544), (559, 557, 560), (557, 543, 560), (557, 558, 543), (557, 552, 558), (552, 542, 558), (555, 556, 545), (555, 553, 556), (553, 540, 556), (552, 554, 542), (552, 553, 554), (553, 541, 554), (582, 595, 594), (583, 595, 597), (582, 594, 599), (582, 599, 601), (582, 601, 598), (583, 597, 604), (584, 596, 606), (585, 600, 608), (586, 602, 610), (587, 603, 612), (583, 604, 607), (584, 606, 609), (585, 608, 611), (586, 610, 613), (587, 612, 605), (588, 614, 619), (589, 615, 621), (590, 616, 622), (591, 617, 623), (592, 618, 620), (620, 623, 593), (620, 618, 623), (618, 591, 623), (623, 622, 593), (623, 617, 622), (617, 590, 622), (622, 621, 593), (622, 616, 621), (616, 589, 621), (621, 619, 593), (621, 615, 619), (615, 588, 619), (619, 620, 593), (619, 614, 620), (614, 592, 620), (605, 618, 592), (605, 612, 618), (612, 591, 618), (613, 617, 591), (613, 610, 617), (610, 590, 617), (611, 616, 590), (611, 608, 616), (608, 589, 616), (609, 615, 589), (609, 606, 615), (606, 588, 615), (607, 614, 588), (607, 604, 614), (604, 592, 614), (612, 613, 591), (612, 603, 613), (603, 586, 613), (610, 611, 590), (610, 602, 611), (602, 585, 611), (608, 609, 589), (608, 600, 609), (600, 584, 609), (606, 607, 588), (606, 596, 607), (596, 583, 607), (604, 605, 592), (604, 597, 605), (597, 587, 605), (598, 603, 587), (598, 601, 603), (601, 586, 603), (601, 602, 586), (601, 599, 602), (599, 585, 602), (599, 600, 585), (599, 594, 600), (594, 584, 600), (597, 598, 587), (597, 595, 598), (595, 582, 598), (594, 596, 584), (594, 595, 596), (595, 583, 596), (624, 637, 636), (625, 637, 639), (624, 636, 641), (624, 641, 643), (624, 643, 640), (625, 639, 646), (626, 638, 648), (627, 642, 650), (628, 644, 652), (629, 645, 654), (625, 646, 649), (626, 648, 651), (627, 650, 653), (628, 652, 655), (629, 654, 647), (630, 656, 661), (631, 657, 663), (632, 658, 664), (633, 659, 665), (634, 660, 662), (662, 665, 635), (662, 660, 665), (660, 633, 665), (665, 664, 635), (665, 659, 664), (659, 632, 664), (664, 663, 635), (664, 658, 663), (658, 631, 663), (663, 661, 635), (663, 657, 661), (657, 630, 661), (661, 662, 635), (661, 656, 662), (656, 634, 662), (647, 660, 634), (647, 654, 660), (654, 633, 660), (655, 659, 633), (655, 652, 659), (652, 632, 659), (653, 658, 632), (653, 650, 658), (650, 631, 658), (651, 657, 631), (651, 648, 657), (648, 630, 657), (649, 656, 630), (649, 646, 656), (646, 634, 656), (654, 655, 633), (654, 645, 655), (645, 628, 655), (652, 653, 632), (652, 644, 653), (644, 627, 653), (650, 651, 631), (650, 642, 651), (642, 626, 651), (648, 649, 630), (648, 638, 649), (638, 625, 649), (646, 647, 634), (646, 639, 647), (639, 629, 647), (640, 645, 629), (640, 643, 645), (643, 628, 645), (643, 644, 628), (643, 641, 644), (641, 627, 644), (641, 642, 627), (641, 636, 642), (636, 626, 642), (639, 640, 629), (639, 637, 640), (637, 624, 640), (636, 638, 626), (636, 637, 638), (637, 625, 638), (666, 679, 678), (667, 679, 681), (666, 678, 683), (666, 683, 685), (666, 685, 682), (667, 681, 688), (668, 680, 690), (669, 684, 692), (670, 686, 694), (671, 687, 696), (667, 688, 691), (668, 690, 693), (669, 692, 695), (670, 694, 697), (671, 696, 689), (672, 698, 703), (673, 699, 705), (674, 700, 706), (675, 701, 707), (676, 702, 704), (704, 707, 677), (704, 702, 707), (702, 675, 707), (707, 706, 677), (707, 701, 706), (701, 674, 706), (706, 705, 677), (706, 700, 705), (700, 673, 705), (705, 703, 677), (705, 699, 703), (699, 672, 703), (703, 704, 677), (703, 698, 704), (698, 676, 704), (689, 702, 676), (689, 696, 702), (696, 675, 702), (697, 701, 675), (697, 694, 701), (694, 674, 701), (695, 700, 674), (695, 692, 700), (692, 673, 700), (693, 699, 673), (693, 690, 699), (690, 672, 699), (691, 698, 672), (691, 688, 698), (688, 676, 698), (696, 697, 675), (696, 687, 697), (687, 670, 697), (694, 695, 674), (694, 686, 695), (686, 669, 695), (692, 693, 673), (692, 684, 693), (684, 668, 693), (690, 691, 672), (690, 680, 691), (680, 667, 691), (688, 689, 676), (688, 681, 689), (681, 671, 689), (682, 687, 671), (682, 685, 687), (685, 670, 687), (685, 686, 670), (685, 683, 686), (683, 669, 686), (683, 684, 669), (683, 678, 684), (678, 668, 684), (681, 682, 671), (681, 679, 682), (679, 666, 682), (678, 680, 668), (678, 679, 680), (679, 667, 680)])
me_circle.polygons.foreach_set('material_index', [1, 1, 1, 1, 1, 1, 1, 1, 1, 1, 1, 1, 1, 1, 1, 1, 1, 1, 1, 1, 1, 1, 1, 1, 1, 1, 1, 1, 1, 1, 1, 1, 1, 1, 1, 1, 1, 1, 1, 1, 1, 1, 1, 1, 1, 1, 1, 1, 1, 1, 1, 1, 1, 1, 1, 1, 1, 1, 1, 1, 1, 1, 1, 1, 1, 1, 1, 1, 1, 1, 1, 1, 1, 1, 1, 1, 1, 1, 1, 1, 1, 1, 1, 1, 1, 1, 1, 1, 1, 1, 1, 1, 1, 1, 1, 1, 1, 1, 1, 1, 1, 1, 1, 1, 1, 1, 1, 1, 1, 1, 1, 1, 1, 1, 1, 1, 1, 1, 1, 1, 1, 1, 1, 1, 1, 1, 1, 1, 1, 1, 1, 1, 1, 1, 1, 1, 1, 1, 1, 1, 1, 1, 1, 1, 1, 1, 1, 1, 1, 1, 1, 1, 1, 1, 1, 1, 1, 1, 1, 1, 1, 1, 1, 1, 1, 1, 1, 1, 1, 1, 1, 1, 1, 1, 1, 1, 1, 1, 1, 1, 1, 1, 1, 1, 1, 1, 1, 1, 1, 1, 1, 1, 0, 0, 0, 0, 0, 0, 0, 0, 0, 0, 0, 0, 0, 0, 0, 0, 0, 0, 0, 0, 0, 0, 0, 0, 0, 0, 0, 0, 0, 0, 0, 0, 0, 0, 0, 0, 0, 0, 0, 0, 0, 0, 0, 0, 0, 0, 0, 0, 0, 0, 0, 0, 0, 0, 0, 0, 0, 0, 0, 0, 0, 0, 0, 0, 0, 0, 0, 0, 0, 0, 0, 0, 0, 0, 0, 0, 0, 0, 0, 0, 0, 0, 0, 0, 0, 0, 0, 0, 0, 0, 0, 0, 0, 0, 0, 0, 0, 0, 0, 0, 0, 0, 0, 0, 0, 0, 0, 0, 0, 0, 0, 0, 0, 0, 0, 0, 0, 0, 0, 0, 0, 0, 0, 0, 0, 0, 0, 0, 0, 0, 0, 0, 0, 0, 0, 0, 0, 0, 0, 0, 0, 0, 0, 0, 0, 0, 0, 0, 0, 0, 0, 0, 0, 0, 0, 0, 0, 0, 0, 0, 0, 0, 0, 0, 0, 0, 0, 0, 0, 0, 0, 0, 0, 0, 0, 0, 0, 0, 0, 0, 0, 0, 0, 0, 0, 0, 0, 0, 0, 0, 0, 0, 0, 0, 0, 0, 0, 0, 0, 0, 0, 0, 0, 0, 0, 0, 0, 0, 0, 0, 0, 0, 0, 0, 0, 0, 0, 0, 0, 0, 0, 0, 0, 0, 0, 0, 0, 0, 0, 0, 0, 0, 0, 0, 0, 0, 0, 0, 0, 0, 0, 0, 0, 0, 0, 0, 0, 0, 0, 0, 0, 0, 0, 0, 0, 0, 0, 0, 0, 0, 0, 0, 0, 0, 0, 0, 0, 0, 0, 0, 0, 0, 0, 0, 0, 0, 0, 0, 0, 0, 0, 0, 0, 0, 0, 0, 0, 0, 0, 0, 0, 0, 0, 0, 0, 0, 0, 0, 0, 0, 0, 0, 0, 0, 0, 0, 0, 0, 0, 0, 0, 0, 0, 0, 0, 0, 0, 0, 0, 0, 0, 0, 0, 0, 0, 0, 0, 0, 0, 0, 0, 0, 0, 0, 0, 0, 0, 0, 0, 0, 0, 0, 0, 0, 0, 0, 0, 0, 0, 0, 0, 0, 0, 0, 0, 0, 0, 0, 0, 0, 0, 0, 0, 0, 0, 0, 0, 0, 0, 0, 0, 0, 0, 0, 0, 0, 0, 0, 0, 0, 0, 0, 0, 0, 0, 0, 0, 0, 0, 0, 0, 0, 0, 0, 0, 0, 0, 0, 0, 0, 0, 0, 0, 0, 0, 0, 0, 0, 0, 0, 0, 0, 0, 0, 0, 0, 0, 0, 0, 0, 0, 0, 0, 0, 0, 0, 0, 0, 0, 0, 0, 0, 0, 0, 0, 0, 0, 0, 0, 0, 0, 0, 0, 0, 0, 0, 0, 0, 0, 0, 0, 0, 0, 0, 0, 0, 0, 0, 0, 0, 0, 0, 0, 0, 0, 0, 0, 0, 0, 0, 0, 0, 0, 0, 0, 0, 0, 0, 0, 0, 0, 0, 0, 0, 0, 0, 0, 0, 0, 0, 0, 0, 0, 0, 0, 0, 0, 0, 0, 0, 0, 0, 0, 0, 0, 0, 0, 0, 0, 0, 0, 0, 0, 0, 0, 0, 0, 0, 0, 0, 0, 0, 0, 0, 0, 0, 0, 0, 0, 0, 0, 0, 0, 0, 0, 0, 0, 0, 0, 0, 0, 0, 0, 0, 0, 0, 0, 0, 0, 0, 0, 0, 0, 0, 0, 0, 0, 0, 0, 0, 0, 0, 0, 0, 0, 0, 0, 0, 0, 0, 0, 0, 0, 0, 0, 0, 0, 0, 0, 0, 0, 0, 0, 0, 0, 0, 0, 0, 0, 0, 0, 0, 0, 0, 0, 0, 0, 0, 0, 0, 0, 0, 0, 0, 0, 0, 0, 0, 0, 0, 0, 0, 0, 0, 0, 0, 0, 0, 0, 0, 0, 0, 0, 0, 0, 0, 0, 0, 0, 0, 0, 0, 0, 0, 0, 0, 0, 0, 0, 0, 0, 0, 0, 0, 0, 0, 0, 0, 0, 0, 0, 0, 0, 0, 0, 0, 0, 0, 0, 0, 0, 0, 0, 0, 0, 0, 0, 0, 0, 0, 0, 0, 0, 0, 0, 0, 0, 0, 0, 0, 0, 0, 0, 0, 0, 0, 0, 0, 0, 0, 0, 0, 0, 0, 0, 0, 0, 0, 0, 0, 0, 0, 0, 0, 0, 0, 0, 0, 0, 0, 0, 0, 0, 0, 0, 0, 0, 0, 0, 0, 0, 0, 0, 0, 0, 0, 0, 0, 0, 0, 0, 0, 0, 0, 0, 0, 0, 0, 0, 0, 0, 0, 0, 0, 0, 0, 0, 0, 0, 0, 0, 0, 0, 0, 0, 0, 0, 0, 0, 0, 0, 0, 0, 0, 0, 0, 0, 0, 0, 0, 0, 0, 0, 0, 0, 0, 0, 0, 0, 0, 0, 0, 0, 0, 0, 0, 0, 0, 0, 0, 0, 0, 0, 0, 0, 0, 0, 0, 0, 0])
me_circle.materials.append(mat_folhas)
me_circle.materials.append(mat_trunk)
me_circle.use_remesh_preserve_volume = False
me_circle.use_remesh_preserve_attributes = False
me_circle.use_mirror_vertex_groups = False
me_circle.update()

# ---- objects
ob_circle = bpy.data.objects.new('Circle', me_circle)

# ---- transforms, parenting, visibility, modifiers, constraints
ob_circle.location = (1.0, -0.9738, 0.7236)
ob_circle.lineart.crease_threshold = 0.0

# ---- collection membership
col_collection_1.objects.link(ob_circle)

# ---- scene / render settings (as saved in the file)
scene.frame_start = 1; scene.frame_end = 250; scene.frame_set(1)
scene.render.engine = 'BLENDER_EEVEE_NEXT'
scene.render.resolution_percentage = 50
scene.render.dither_intensity = 0.0
scene.cycles.use_denoising = False
scene.cycles.samples = 128
scene.cycles.sampling_pattern = 'TABULATED_SOBOL'
scene.cycles.use_adaptive_sampling = False
scene.cycles.use_light_tree = False
scene.view_settings.view_transform = 'Standard'
bpy.context.view_layer.update()

# ---- added for rendering (the .blend has no active camera): camera
cam_auto = bpy.data.cameras.new('AutoCamera')
cam_auto.lens = 50.0
cam_auto.sensor_width = 36.0
cam_auto.clip_end = 1000.0
ob_auto_camera = bpy.data.objects.new('AutoCamera', cam_auto)
scene.collection.objects.link(ob_auto_camera)
ob_auto_camera.location = (6.48508, -8.40125, 7.96132)
ob_auto_camera.rotation_euler = (1.09748, -7.21219e-08, 0.694738)
scene.camera = ob_auto_camera
bpy.context.view_layer.update()
